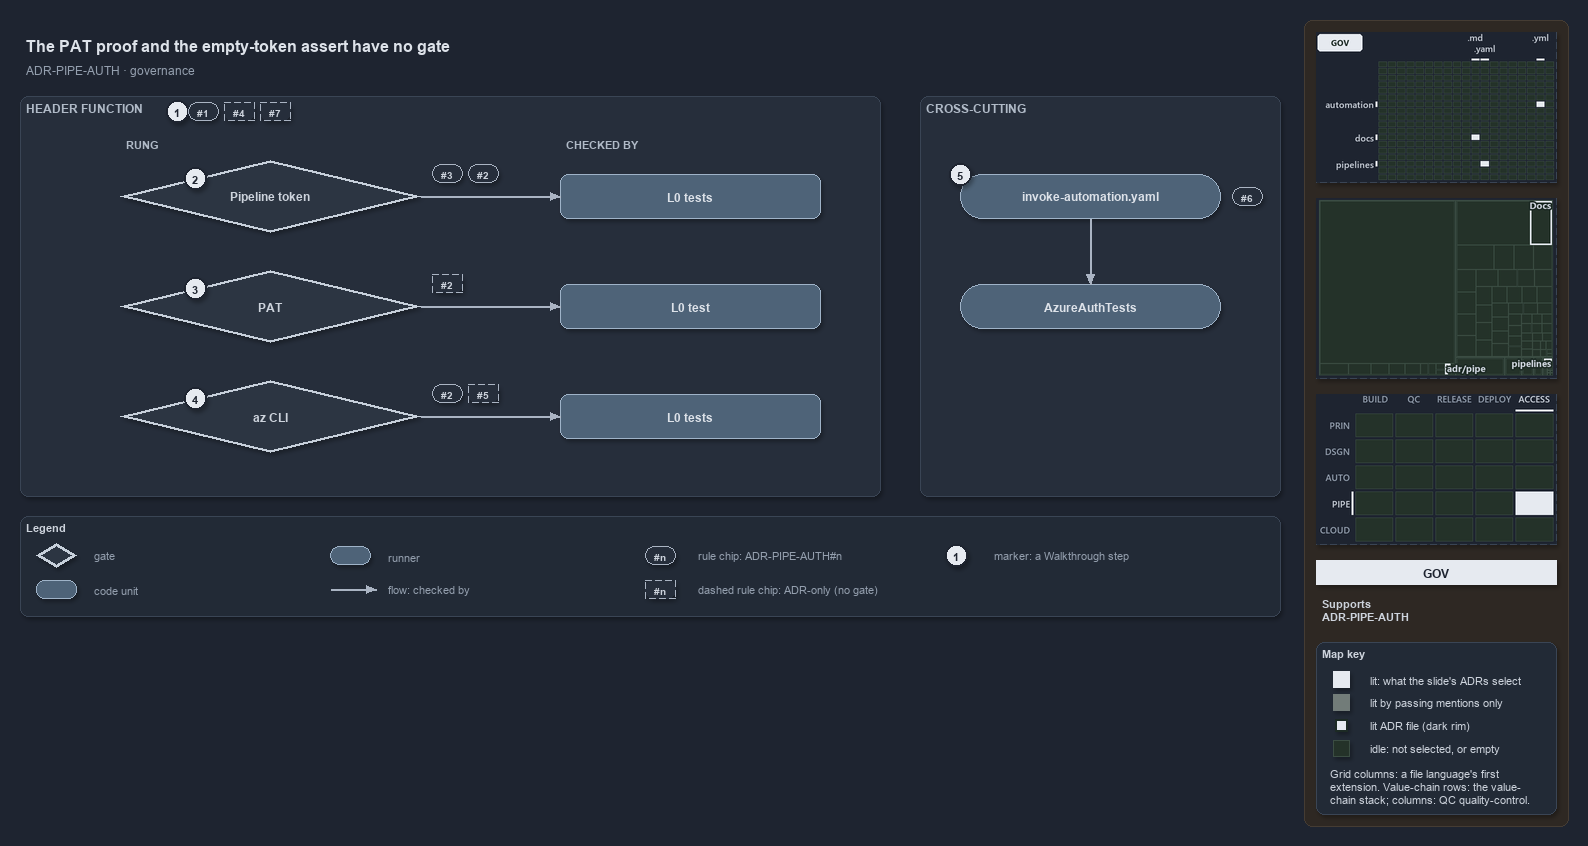

The diagram above was exported from draw.io. Its source (the exported page's mxGraphModel, read from the mxfile embedded in the PNG):
<mxGraphModel dx="1024" dy="768" grid="0" gridSize="10" guides="1" tooltips="1" connect="1" arrows="1" fold="1" page="1" pageScale="1" pageWidth="1572" pageHeight="620" background="#1E2430" math="0" shadow="1">
  <root>
    <mxCell id="0" />
    <mxCell id="1" parent="0" />
    <mxCell id="sidebar-bg" value="" style="rounded=1;arcSize=2;html=1;fillColor=#2E2823;strokeColor=#453C33;shadow=0;" vertex="1" parent="1">
      <mxGeometry x="1304" y="4" width="264" height="806" as="geometry" />
    </mxCell>
    <mxCell id="title" value="The PAT proof and the empty-token assert have no gate" style="text;html=1;align=left;verticalAlign=middle;fontSize=16;fontStyle=1;fontColor=#DDE2E9;" vertex="1" parent="1">
      <mxGeometry x="20" y="14" width="1260" height="30" as="geometry" />
    </mxCell>
    <mxCell id="subtitle" value="ADR-PIPE-AUTH &amp;#183; governance" style="text;html=1;align=left;verticalAlign=middle;fontSize=12;fontColor=#949FAE;" vertex="1" parent="1">
      <mxGeometry x="20" y="44" width="1240" height="20" as="geometry" />
    </mxCell>
    <mxCell id="band" value="HEADER FUNCTION" style="rounded=1;html=1;arcSize=3;fillColor=#262E3B;strokeColor=#3A4555;verticalAlign=top;align=left;spacingLeft=8;fontStyle=1;fontSize=12;fontColor=#B0BAC7;" vertex="1" parent="1">
      <mxGeometry x="20" y="80" width="860" height="400" as="geometry" />
    </mxCell>
    <mxCell id="mark-1" value="1" style="ellipse;html=1;fillColor=#E6EAF0;strokeColor=#1E2430;strokeWidth=2;fontColor=#1E2430;fontStyle=1;fontSize=11;" vertex="1" parent="1">
      <mxGeometry x="166" y="84" width="22" height="22" as="geometry" />
    </mxCell>
    <mxCell id="chip-1" value="#1" style="rounded=1;arcSize=50;whiteSpace=wrap;html=1;fillColor=#262E3B;strokeColor=#AAB4C3;fontColor=#CDD3DC;fontStyle=1;fontSize=10.5;" vertex="1" parent="1">
      <mxGeometry x="188" y="86" width="30" height="18" as="geometry" />
    </mxCell>
    <mxCell id="chip-4" value="#4" style="rounded=1;arcSize=50;whiteSpace=wrap;html=1;fillColor=#262E3B;strokeColor=#AAB4C3;fontColor=#CDD3DC;fontStyle=1;fontSize=10.5;dashed=1;" vertex="1" parent="1">
      <mxGeometry x="224" y="86" width="30" height="18" as="geometry" />
    </mxCell>
    <mxCell id="chip-7" value="#7" style="rounded=1;arcSize=50;whiteSpace=wrap;html=1;fillColor=#262E3B;strokeColor=#AAB4C3;fontColor=#CDD3DC;fontStyle=1;fontSize=10.5;dashed=1;" vertex="1" parent="1">
      <mxGeometry x="260" y="86" width="30" height="18" as="geometry" />
    </mxCell>
    <mxCell id="col-rung" value="RUNG" style="text;html=1;align=left;verticalAlign=middle;fontSize=11;fontStyle=1;fontColor=#B0BAC7;" vertex="1" parent="1">
      <mxGeometry x="120" y="118" width="120" height="18" as="geometry" />
    </mxCell>
    <mxCell id="col-checked" value="CHECKED BY" style="text;html=1;align=left;verticalAlign=middle;fontSize=11;fontStyle=1;fontColor=#B0BAC7;" vertex="1" parent="1">
      <mxGeometry x="560" y="118" width="120" height="18" as="geometry" />
    </mxCell>
    <mxCell id="g-pipeline" value="&lt;b&gt;Pipeline token&lt;/b&gt;" style="rhombus;whiteSpace=wrap;html=1;fillColor=#2C3542;strokeColor=#C7D0DB;strokeWidth=3;fontSize=12;fontColor=#CDD3DC;" vertex="1" parent="1">
      <mxGeometry x="120" y="144" width="300" height="72" as="geometry" />
    </mxCell>
    <mxCell id="mark-2" value="2" style="ellipse;html=1;fillColor=#E6EAF0;strokeColor=#1E2430;strokeWidth=2;fontColor=#1E2430;fontStyle=1;fontSize=11;" vertex="1" parent="1">
      <mxGeometry x="184.0" y="151.0" width="22" height="22" as="geometry" />
    </mxCell>
    <mxCell id="chip-g-pipeline-0" value="#3" style="rounded=1;arcSize=50;whiteSpace=wrap;html=1;fillColor=#262E3B;strokeColor=#AAB4C3;fontColor=#CDD3DC;fontStyle=1;fontSize=10.5;" vertex="1" parent="1">
      <mxGeometry x="432" y="148" width="30" height="18" as="geometry" />
    </mxCell>
    <mxCell id="chip-g-pipeline-1" value="#2" style="rounded=1;arcSize=50;whiteSpace=wrap;html=1;fillColor=#262E3B;strokeColor=#AAB4C3;fontColor=#CDD3DC;fontStyle=1;fontSize=10.5;" vertex="1" parent="1">
      <mxGeometry x="468" y="148" width="30" height="18" as="geometry" />
    </mxCell>
    <mxCell id="t-pipeline" value="&lt;b&gt;L0 tests&lt;/b&gt;" style="rounded=1;whiteSpace=wrap;html=1;arcSize=20;fillColor=#4E6378;strokeColor=#9FB3C8;fontSize=12;fontColor=#DDE2E9;" vertex="1" parent="1">
      <mxGeometry x="560" y="158" width="260" height="44" as="geometry" />
    </mxCell>
    <mxCell id="p-e-g-pipeline-t-pipeline-a" value="" style="text;html=1;strokeColor=none;fillColor=none;" vertex="1" parent="1">
      <mxGeometry x="420" y="180" width="1" height="1" as="geometry" />
    </mxCell>
    <mxCell id="p-e-g-pipeline-t-pipeline-b" value="" style="text;html=1;strokeColor=none;fillColor=none;" vertex="1" parent="1">
      <mxGeometry x="560" y="180" width="1" height="1" as="geometry" />
    </mxCell>
    <mxCell id="e-g-pipeline-t-pipeline" value="" style="edgeStyle=orthogonalEdgeStyle;rounded=1;html=1;fontSize=10;endArrow=block;strokeColor=#AAB4C3;fontColor=#CDD3DC;shadow=0;" edge="1" parent="1" source="p-e-g-pipeline-t-pipeline-a" target="p-e-g-pipeline-t-pipeline-b">
      <mxGeometry relative="1" as="geometry" />
    </mxCell>
    <mxCell id="g-pat" value="&lt;b&gt;PAT&lt;/b&gt;" style="rhombus;whiteSpace=wrap;html=1;fillColor=#2C3542;strokeColor=#C7D0DB;strokeWidth=3;fontSize=12;fontColor=#CDD3DC;" vertex="1" parent="1">
      <mxGeometry x="120" y="254" width="300" height="72" as="geometry" />
    </mxCell>
    <mxCell id="mark-3" value="3" style="ellipse;html=1;fillColor=#E6EAF0;strokeColor=#1E2430;strokeWidth=2;fontColor=#1E2430;fontStyle=1;fontSize=11;" vertex="1" parent="1">
      <mxGeometry x="184.0" y="261.0" width="22" height="22" as="geometry" />
    </mxCell>
    <mxCell id="chip-g-pat-0" value="#2" style="rounded=1;arcSize=50;whiteSpace=wrap;html=1;fillColor=#262E3B;strokeColor=#AAB4C3;fontColor=#CDD3DC;fontStyle=1;fontSize=10.5;dashed=1;" vertex="1" parent="1">
      <mxGeometry x="432" y="258" width="30" height="18" as="geometry" />
    </mxCell>
    <mxCell id="t-pat" value="&lt;b&gt;L0 test&lt;/b&gt;" style="rounded=1;whiteSpace=wrap;html=1;arcSize=20;fillColor=#4E6378;strokeColor=#9FB3C8;fontSize=12;fontColor=#DDE2E9;" vertex="1" parent="1">
      <mxGeometry x="560" y="268" width="260" height="44" as="geometry" />
    </mxCell>
    <mxCell id="p-e-g-pat-t-pat-a" value="" style="text;html=1;strokeColor=none;fillColor=none;" vertex="1" parent="1">
      <mxGeometry x="420" y="290" width="1" height="1" as="geometry" />
    </mxCell>
    <mxCell id="p-e-g-pat-t-pat-b" value="" style="text;html=1;strokeColor=none;fillColor=none;" vertex="1" parent="1">
      <mxGeometry x="560" y="290" width="1" height="1" as="geometry" />
    </mxCell>
    <mxCell id="e-g-pat-t-pat" value="" style="edgeStyle=orthogonalEdgeStyle;rounded=1;html=1;fontSize=10;endArrow=block;strokeColor=#AAB4C3;fontColor=#CDD3DC;shadow=0;" edge="1" parent="1" source="p-e-g-pat-t-pat-a" target="p-e-g-pat-t-pat-b">
      <mxGeometry relative="1" as="geometry" />
    </mxCell>
    <mxCell id="g-azcli" value="&lt;b&gt;az CLI&lt;/b&gt;" style="rhombus;whiteSpace=wrap;html=1;fillColor=#2C3542;strokeColor=#C7D0DB;strokeWidth=3;fontSize=12;fontColor=#CDD3DC;" vertex="1" parent="1">
      <mxGeometry x="120" y="364" width="300" height="72" as="geometry" />
    </mxCell>
    <mxCell id="mark-4" value="4" style="ellipse;html=1;fillColor=#E6EAF0;strokeColor=#1E2430;strokeWidth=2;fontColor=#1E2430;fontStyle=1;fontSize=11;" vertex="1" parent="1">
      <mxGeometry x="184.0" y="371.0" width="22" height="22" as="geometry" />
    </mxCell>
    <mxCell id="chip-g-azcli-0" value="#2" style="rounded=1;arcSize=50;whiteSpace=wrap;html=1;fillColor=#262E3B;strokeColor=#AAB4C3;fontColor=#CDD3DC;fontStyle=1;fontSize=10.5;" vertex="1" parent="1">
      <mxGeometry x="432" y="368" width="30" height="18" as="geometry" />
    </mxCell>
    <mxCell id="chip-g-azcli-1" value="#5" style="rounded=1;arcSize=50;whiteSpace=wrap;html=1;fillColor=#262E3B;strokeColor=#AAB4C3;fontColor=#CDD3DC;fontStyle=1;fontSize=10.5;dashed=1;" vertex="1" parent="1">
      <mxGeometry x="468" y="368" width="30" height="18" as="geometry" />
    </mxCell>
    <mxCell id="t-azcli" value="&lt;b&gt;L0 tests&lt;/b&gt;" style="rounded=1;whiteSpace=wrap;html=1;arcSize=20;fillColor=#4E6378;strokeColor=#9FB3C8;fontSize=12;fontColor=#DDE2E9;" vertex="1" parent="1">
      <mxGeometry x="560" y="378" width="260" height="44" as="geometry" />
    </mxCell>
    <mxCell id="p-e-g-azcli-t-azcli-a" value="" style="text;html=1;strokeColor=none;fillColor=none;" vertex="1" parent="1">
      <mxGeometry x="420" y="400" width="1" height="1" as="geometry" />
    </mxCell>
    <mxCell id="p-e-g-azcli-t-azcli-b" value="" style="text;html=1;strokeColor=none;fillColor=none;" vertex="1" parent="1">
      <mxGeometry x="560" y="400" width="1" height="1" as="geometry" />
    </mxCell>
    <mxCell id="e-g-azcli-t-azcli" value="" style="edgeStyle=orthogonalEdgeStyle;rounded=1;html=1;fontSize=10;endArrow=block;strokeColor=#AAB4C3;fontColor=#CDD3DC;shadow=0;" edge="1" parent="1" source="p-e-g-azcli-t-azcli-a" target="p-e-g-azcli-t-azcli-b">
      <mxGeometry relative="1" as="geometry" />
    </mxCell>
    <mxCell id="band-cross" value="CROSS-CUTTING" style="rounded=1;html=1;arcSize=3;fillColor=#262E3B;strokeColor=#3A4555;verticalAlign=top;align=left;spacingLeft=8;fontStyle=1;fontSize=12;fontColor=#B0BAC7;" vertex="1" parent="1">
      <mxGeometry x="920" y="80" width="360" height="400" as="geometry" />
    </mxCell>
    <mxCell id="r-step" value="&lt;b&gt;invoke-automation.yaml&lt;/b&gt;" style="rounded=1;arcSize=50;whiteSpace=wrap;html=1;fillColor=#4E6378;strokeColor=#9FB3C8;fontSize=12;fontColor=#DDE2E9;" vertex="1" parent="1">
      <mxGeometry x="960" y="158" width="260" height="44" as="geometry" />
    </mxCell>
    <mxCell id="mark-5" value="5" style="ellipse;html=1;fillColor=#E6EAF0;strokeColor=#1E2430;strokeWidth=2;fontColor=#1E2430;fontStyle=1;fontSize=11;" vertex="1" parent="1">
      <mxGeometry x="949" y="147" width="22" height="22" as="geometry" />
    </mxCell>
    <mxCell id="chip-6" value="#6" style="rounded=1;arcSize=50;whiteSpace=wrap;html=1;fillColor=#262E3B;strokeColor=#AAB4C3;fontColor=#CDD3DC;fontStyle=1;fontSize=10.5;" vertex="1" parent="1">
      <mxGeometry x="1232" y="171" width="30" height="18" as="geometry" />
    </mxCell>
    <mxCell id="r-authtests" value="&lt;b&gt;AzureAuthTests&lt;/b&gt;" style="rounded=1;arcSize=50;whiteSpace=wrap;html=1;fillColor=#4E6378;strokeColor=#9FB3C8;fontSize=12;fontColor=#DDE2E9;" vertex="1" parent="1">
      <mxGeometry x="960" y="268" width="260" height="44" as="geometry" />
    </mxCell>
    <mxCell id="p-e-step-authtests-a" value="" style="text;html=1;strokeColor=none;fillColor=none;" vertex="1" parent="1">
      <mxGeometry x="1090" y="202" width="1" height="1" as="geometry" />
    </mxCell>
    <mxCell id="p-e-step-authtests-b" value="" style="text;html=1;strokeColor=none;fillColor=none;" vertex="1" parent="1">
      <mxGeometry x="1090" y="268" width="1" height="1" as="geometry" />
    </mxCell>
    <mxCell id="e-step-authtests" value="" style="edgeStyle=orthogonalEdgeStyle;rounded=1;html=1;fontSize=10;endArrow=block;strokeColor=#AAB4C3;fontColor=#CDD3DC;shadow=0;" edge="1" parent="1" source="p-e-step-authtests-a" target="p-e-step-authtests-b">
      <mxGeometry relative="1" as="geometry" />
    </mxCell>
    <mxCell id="legend" value="&lt;b&gt;Legend&lt;/b&gt;" style="rounded=1;whiteSpace=wrap;html=1;arcSize=6;fillColor=#222A36;strokeColor=#3A4555;align=left;verticalAlign=top;spacing=8;fontSize=11;fontColor=#CDD3DC;" vertex="1" parent="1">
      <mxGeometry x="20" y="500" width="1260" height="100" as="geometry" />
    </mxCell>
    <mxCell id="legend-0" value="" style="rhombus;whiteSpace=wrap;html=1;fillColor=#2C3542;strokeColor=#C7D0DB;strokeWidth=3;fontColor=#CDD3DC;" vertex="1" parent="1">
      <mxGeometry x="36.0" y="527.0" width="40" height="24" as="geometry" />
    </mxCell>
    <mxCell id="legend-0-text" value="gate" style="text;html=1;align=left;verticalAlign=middle;fontSize=11;fontColor=#949FAE;" vertex="1" parent="1">
      <mxGeometry x="88" y="529" width="240" height="20" as="geometry" />
    </mxCell>
    <mxCell id="legend-1" value="" style="rounded=1;whiteSpace=wrap;html=1;arcSize=20;fillColor=#4E6378;strokeColor=#9FB3C8;fontColor=#DDE2E9;" vertex="1" parent="1">
      <mxGeometry x="36.0" y="564.0" width="40" height="18" as="geometry" />
    </mxCell>
    <mxCell id="legend-1-text" value="code unit" style="text;html=1;align=left;verticalAlign=middle;fontSize=11;fontColor=#949FAE;" vertex="1" parent="1">
      <mxGeometry x="88" y="563" width="240" height="20" as="geometry" />
    </mxCell>
    <mxCell id="legend-2" value="" style="rounded=1;arcSize=50;whiteSpace=wrap;html=1;fillColor=#4E6378;strokeColor=#9FB3C8;fontColor=#DDE2E9;" vertex="1" parent="1">
      <mxGeometry x="330.0" y="530.0" width="40" height="18" as="geometry" />
    </mxCell>
    <mxCell id="legend-2-text" value="runner" style="text;html=1;align=left;verticalAlign=middle;fontSize=11;fontColor=#949FAE;" vertex="1" parent="1">
      <mxGeometry x="382" y="529" width="240" height="20" as="geometry" />
    </mxCell>
    <mxCell id="legend-3-a" value="" style="text;html=1;strokeColor=none;fillColor=none;" vertex="1" parent="1">
      <mxGeometry x="330" y="573" width="1" height="1" as="geometry" />
    </mxCell>
    <mxCell id="legend-3-b" value="" style="text;html=1;strokeColor=none;fillColor=none;" vertex="1" parent="1">
      <mxGeometry x="376" y="573" width="1" height="1" as="geometry" />
    </mxCell>
    <mxCell id="legend-3" value="" style="edgeStyle=orthogonalEdgeStyle;rounded=1;html=1;fontSize=10;endArrow=block;strokeColor=#AAB4C3;fontColor=#CDD3DC;shadow=0;" edge="1" parent="1" source="legend-3-a" target="legend-3-b">
      <mxGeometry relative="1" as="geometry" />
    </mxCell>
    <mxCell id="legend-3-text" value="flow: checked by" style="text;html=1;align=left;verticalAlign=middle;fontSize=11;fontColor=#949FAE;" vertex="1" parent="1">
      <mxGeometry x="382" y="563" width="240" height="20" as="geometry" />
    </mxCell>
    <mxCell id="legend-4" value="#n" style="rounded=1;arcSize=50;whiteSpace=wrap;html=1;fillColor=#262E3B;strokeColor=#AAB4C3;fontColor=#CDD3DC;fontStyle=1;fontSize=10.5;" vertex="1" parent="1">
      <mxGeometry x="645" y="530" width="30" height="18" as="geometry" />
    </mxCell>
    <mxCell id="legend-4-text" value="rule chip: ADR-PIPE-AUTH#n" style="text;html=1;align=left;verticalAlign=middle;fontSize=11;fontColor=#949FAE;" vertex="1" parent="1">
      <mxGeometry x="692" y="529" width="240" height="20" as="geometry" />
    </mxCell>
    <mxCell id="legend-5" value="#n" style="rounded=1;arcSize=50;whiteSpace=wrap;html=1;fillColor=#262E3B;strokeColor=#AAB4C3;fontColor=#CDD3DC;fontStyle=1;fontSize=10.5;dashed=1;" vertex="1" parent="1">
      <mxGeometry x="645" y="564" width="30" height="18" as="geometry" />
    </mxCell>
    <mxCell id="legend-5-text" value="dashed rule chip: ADR-only (no gate)" style="text;html=1;align=left;verticalAlign=middle;fontSize=11;fontColor=#949FAE;" vertex="1" parent="1">
      <mxGeometry x="692" y="563" width="240" height="20" as="geometry" />
    </mxCell>
    <mxCell id="legend-6" value="1" style="ellipse;html=1;fillColor=#E6EAF0;strokeColor=#1E2430;strokeWidth=2;fontColor=#1E2430;fontStyle=1;fontSize=11;" vertex="1" parent="1">
      <mxGeometry x="945" y="528" width="22" height="22" as="geometry" />
    </mxCell>
    <mxCell id="legend-6-text" value="marker: a Walkthrough step" style="text;html=1;align=left;verticalAlign=middle;fontSize=11;fontColor=#949FAE;" vertex="1" parent="1">
      <mxGeometry x="988" y="529" width="240" height="20" as="geometry" />
    </mxCell>
    <mxCell id="minimap-grid" value="" style="shape=image;html=1;imageAspect=0;aspect=fixed;verticalLabelPosition=bottom;strokeColor=#3A4555;dashed=1;fillColor=#222A36;image=data:image/png,(base64 omitted: 9556 chars);" vertex="1" parent="1">
      <mxGeometry x="1316" y="16" width="240" height="150" as="geometry" />
    </mxCell>
    <mxCell id="minimap-tree" value="" style="shape=image;html=1;imageAspect=0;aspect=fixed;verticalLabelPosition=bottom;strokeColor=#3A4555;dashed=1;fillColor=#222A36;image=data:image/png,(base64 omitted: 9124 chars);" vertex="1" parent="1">
      <mxGeometry x="1316" y="182" width="240" height="180" as="geometry" />
    </mxCell>
    <mxCell id="minimap-chain" value="" style="shape=image;html=1;imageAspect=0;aspect=fixed;verticalLabelPosition=bottom;strokeColor=#3A4555;dashed=1;fillColor=#222A36;image=data:image/png,(base64 omitted: 13108 chars);" vertex="1" parent="1">
      <mxGeometry x="1316" y="378" width="240" height="150" as="geometry" />
    </mxCell>
    <mxCell id="lens-badge" value="GOV" style="rounded=0;whiteSpace=wrap;html=1;align=center;verticalAlign=middle;fontSize=12;fontStyle=1;fontColor=#1E2430;fillColor=#E6EAF0;strokeColor=none;" vertex="1" parent="1">
      <mxGeometry x="1316" y="544" width="240" height="24" as="geometry" />
    </mxCell>
    <mxCell id="supports" value="&lt;b&gt;Supports&lt;/b&gt;&lt;br&gt;ADR-PIPE-AUTH" style="text;html=1;whiteSpace=wrap;align=left;verticalAlign=top;fontSize=11;fontColor=#CDD3DC;" vertex="1" parent="1">
      <mxGeometry x="1316" y="576" width="240" height="38" as="geometry" />
    </mxCell>
    <mxCell id="mapkey" value="&lt;b&gt;Map key&lt;/b&gt;" style="rounded=1;arcSize=6;whiteSpace=wrap;html=1;align=left;verticalAlign=top;fontSize=11;fontColor=#CDD3DC;fillColor=#222A36;strokeColor=#3A4555;spacingLeft=8;spacingTop=2;" vertex="1" parent="1">
      <mxGeometry x="1316" y="626" width="240" height="172" as="geometry" />
    </mxCell>
    <mxCell id="mapkey-lit" value="" style="rounded=0;html=1;fillColor=#E6EAF0;strokeColor=#E6EAF0;" vertex="1" parent="1">
      <mxGeometry x="1333.0" y="655.0" width="16" height="16" as="geometry" />
    </mxCell>
    <mxCell id="mapkey-lit-text" value="lit: what the slide's ADRs select" style="text;html=1;align=left;verticalAlign=middle;fontSize=11;fontColor=#CDD3DC;" vertex="1" parent="1">
      <mxGeometry x="1364" y="653" width="184" height="20" as="geometry" />
    </mxCell>
    <mxCell id="mapkey-touched" value="" style="rounded=0;html=1;fillColor=#727C79;strokeColor=#727C79;" vertex="1" parent="1">
      <mxGeometry x="1333.0" y="678.0" width="16" height="16" as="geometry" />
    </mxCell>
    <mxCell id="mapkey-touched-text" value="lit by passing mentions only" style="text;html=1;align=left;verticalAlign=middle;fontSize=11;fontColor=#CDD3DC;" vertex="1" parent="1">
      <mxGeometry x="1364" y="676" width="184" height="20" as="geometry" />
    </mxCell>
    <mxCell id="mapkey-adr" value="" style="rounded=0;html=1;fillColor=#E6EAF0;strokeColor=#1C2A24;strokeWidth=2;" vertex="1" parent="1">
      <mxGeometry x="1335.0" y="703.0" width="12" height="12" as="geometry" />
    </mxCell>
    <mxCell id="mapkey-adr-text" value="lit ADR file (dark rim)" style="text;html=1;align=left;verticalAlign=middle;fontSize=11;fontColor=#CDD3DC;" vertex="1" parent="1">
      <mxGeometry x="1364" y="699" width="184" height="20" as="geometry" />
    </mxCell>
    <mxCell id="mapkey-idle" value="" style="rounded=0;html=1;fillColor=#243229;strokeColor=#3B4D43;" vertex="1" parent="1">
      <mxGeometry x="1333.0" y="724.0" width="16" height="16" as="geometry" />
    </mxCell>
    <mxCell id="mapkey-idle-text" value="idle: not selected, or empty" style="text;html=1;align=left;verticalAlign=middle;fontSize=11;fontColor=#CDD3DC;" vertex="1" parent="1">
      <mxGeometry x="1364" y="722" width="184" height="20" as="geometry" />
    </mxCell>
    <mxCell id="mapkey-codes" value="Grid columns: a file language's first&lt;br&gt;extension. Value-chain rows: the value-&lt;br&gt;chain stack; columns: QC quality-control." style="text;html=1;align=left;verticalAlign=top;whiteSpace=wrap;fontSize=11;fontColor=#CDD3DC;" vertex="1" parent="1">
      <mxGeometry x="1324" y="746" width="224" height="46" as="geometry" />
    </mxCell>
  </root>
</mxGraphModel>